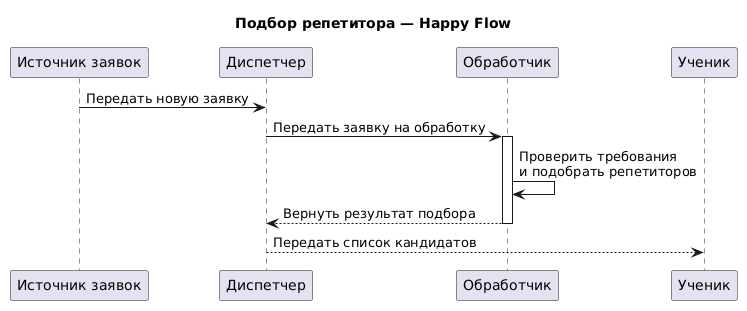

The diagram above was rendered by PlantUML. Its source (embedded in the PNG):
@startuml
title Подбор репетитора — Happy Flow

participant "Источник заявок" as Source
participant "Диспетчер" as Dispatcher
participant "Обработчик" as Moderator
participant "Ученик" as Student

Source -> Dispatcher: Передать новую заявку

Dispatcher -> Moderator: Передать заявку на обработку
activate Moderator

Moderator -> Moderator: Проверить требования\nи подобрать репетиторов
Moderator --> Dispatcher: Вернуть результат подбора

deactivate Moderator

Dispatcher --> Student: Передать список кандидатов

@enduml